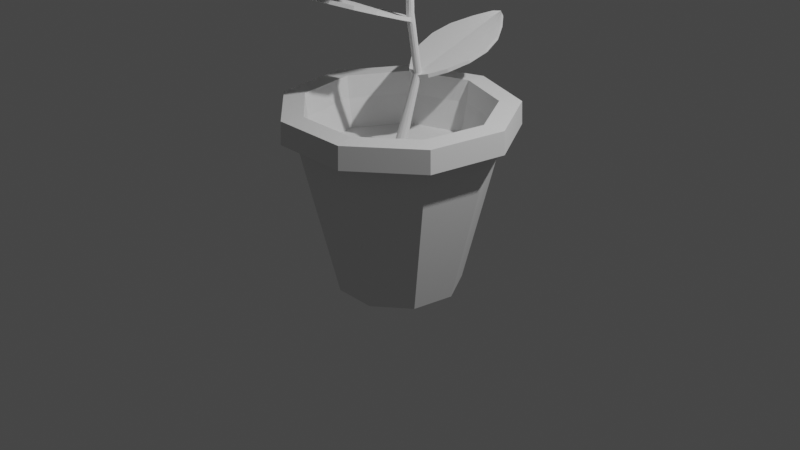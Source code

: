 # Source: Plant.blend  (saved by Blender 3.0.42; exported with 4.5.12 LTS)
import bpy
from mathutils import Matrix  # noqa: F401  (used for matrix-valued properties, if any)

bpy.ops.wm.read_factory_settings(use_empty=True)
scene = bpy.context.scene
scene.name = 'Scene'

# ---- collections
col_collection = bpy.data.collections.new('Collection'); scene.collection.children.link(col_collection)

# ---- world
world_world = bpy.data.worlds.new('World'); scene.world = world_world
world_world.use_nodes = True; world_world.node_tree.nodes.clear()
_N = world_world.node_tree.nodes; _L = world_world.node_tree.links
n0 = _N.new('ShaderNodeOutputWorld'); n0.name = 'World Output'; n0.location = (300, 300)
n1 = _N.new('ShaderNodeBackground'); n1.name = 'Background'; n1.location = (10, 300)
n1.inputs[0].default_value = (0.05088, 0.05088, 0.05088, 1.0)
_L.new(n1.outputs[0], n0.inputs[0])
n0.is_active_output = True
world_world.color = (0.05088, 0.05088, 0.05088)
world_world.use_sun_shadow = False
world_world.sun_shadow_jitter_overblur = 0.0

# ---- cameras
cam_camera = bpy.data.cameras.new('Camera')
cam_camera.clip_end = 100.0
cam_camera.ortho_scale = 7.314

# ---- lights
light_light = bpy.data.lights.new('Light', 'POINT')
light_light.transmission_factor = 0.0
light_light.energy = 1000.0
light_light.shadow_soft_size = 0.1
light_light.shadow_maximum_resolution = 0.006
light_light.use_absolute_resolution = True

# ---- meshes
me_cylinder = bpy.data.meshes.new('Cylinder')
me_cylinder.from_pydata([(-2.523e-09, 0.619, -0.6457), (0.0, 1.0, 1.0), (0.3979, 0.4742, -0.6457), (0.6428, 0.766, 1.0), (0.6096, 0.1075, -0.6457), (0.9848, 0.1736, 1.0), (0.5361, -0.3095, -0.6457), (0.866, -0.5, 1.0), (0.2117, -0.5817, -0.6457), (0.342, -0.9397, 1.0), (-0.2117, -0.5817, -0.6457), (-0.342, -0.9397, 1.0), (-0.5361, -0.3095, -0.6457), (-0.866, -0.5, 1.0), (-0.6096, 0.1075, -0.6457), (-0.9848, 0.1736, 1.0), (-0.3979, 0.4742, -0.6457), (-0.6428, 0.766, 1.0), (-2.668e-09, 1.155, 1.0), (0.7424, 0.8847, 1.0), (1.137, 0.2005, 1.0), (1.0, -0.5774, 1.0), (0.395, -1.085, 1.0), (-0.395, -1.085, 1.0), (-1.0, -0.5774, 1.0), (-1.137, 0.2005, 1.0), (-0.7424, 0.8847, 1.0), (0.6428, 0.766, 1.203), (0.0, 1.0, 1.203), (0.9848, 0.1736, 1.203), (0.866, -0.5, 1.203), (0.342, -0.9397, 1.203), (-0.342, -0.9397, 1.203), (-0.866, -0.5, 1.203), (-0.9848, 0.1736, 1.203), (-0.6428, 0.766, 1.203), (0.7424, 0.8847, 1.203), (-2.668e-09, 1.155, 1.203), (1.137, 0.2005, 1.203), (1.0, -0.5774, 1.203), (0.395, -1.085, 1.203), (-0.395, -1.085, 1.203), (-1.0, -0.5774, 1.203), (-1.137, 0.2005, 1.203), (-0.7424, 0.8847, 1.203), (-4.611e-10, 0.9304, 0.6992), (0.598, 0.7127, 0.6992), (0.9162, 0.1616, 0.6992), (0.8057, -0.4652, 0.6992), (0.3182, -0.8743, 0.6992), (-0.3182, -0.8743, 0.6992), (-0.8057, -0.4652, 0.6992), (-0.9162, 0.1616, 0.6992), (-0.598, 0.7127, 0.6992)], [], [(45, 46, 3, 1), (46, 47, 5, 3), (47, 48, 7, 5), (48, 49, 9, 7), (49, 50, 11, 9), (50, 51, 13, 11), (51, 52, 15, 13), (52, 53, 17, 15), (53, 45, 1, 17), (0, 16, 14, 12, 10, 8, 6, 4, 2), (7, 30, 29, 5), (21, 39, 40, 22), (20, 38, 39, 21), (11, 32, 31, 9), (19, 36, 38, 20), (26, 44, 37, 18), (15, 34, 33, 13), (5, 29, 27, 3), (18, 37, 36, 19), (31, 40, 39, 30), (27, 36, 37, 28), (30, 39, 38, 29), (29, 38, 36, 27), (28, 37, 44, 35), (35, 44, 43, 34), (34, 43, 42, 33), (33, 42, 41, 32), (32, 41, 40, 31), (17, 35, 34, 15), (3, 27, 28, 1), (22, 40, 41, 23), (13, 33, 32, 11), (23, 41, 42, 24), (24, 42, 43, 25), (9, 31, 30, 7), (1, 28, 35, 17), (25, 43, 44, 26), (16, 0, 45, 53), (14, 16, 53, 52), (12, 14, 52, 51), (10, 12, 51, 50), (8, 10, 50, 49), (6, 8, 49, 48), (4, 6, 48, 47), (2, 4, 47, 46), (0, 2, 46, 45)])
_uv = me_cylinder.uv_layers.new(name='UVMap')
_uv.uv.foreach_set('vector', [1.0, 0.9086, 0.8889, 0.9086, 0.8889, 1.0, 1.0, 1.0, 0.8889, 0.9086, 0.7778, 0.9086, 0.7778, 1.0, 0.8889, 1.0, 0.7778, 0.9086, 0.6667, 0.9086, 0.6667, 1.0, 0.7778, 1.0, 0.6667, 0.9086, 0.5556, 0.9086, 0.5556, 1.0, 0.6667, 1.0, 0.5556, 0.9086, 0.4444, 0.9086, 0.4444, 1.0, 0.5556, 1.0, 0.4444, 0.9086, 0.3333, 0.9086, 0.3333, 1.0, 0.4444, 1.0, 0.3333, 0.9086, 0.2222, 0.9086, 0.2222, 1.0, 0.3333, 1.0, 0.2222, 0.9086, 0.1111, 0.9086, 0.1111, 1.0, 0.2222, 1.0, 0.1111, 0.9086, 4.47e-08, 0.9086, 4.47e-08, 1.0, 0.1111, 1.0, 0.75, 0.49, 0.5957, 0.4339, 0.5136, 0.2917, 0.5422, 0.13, 0.6679, 0.02447, 0.8321, 0.02447, 0.9578, 0.13, 0.9864, 0.2917, 0.9043, 0.4339, 0.6667, 1.0, 0.6667, 1.0, 0.7778, 1.0, 0.7778, 1.0, 0.0, 0.0, 0.0, 0.0, 0.0, 0.0, 0.0, 0.0, 0.0, 0.0, 0.0, 0.0, 0.0, 0.0, 0.0, 0.0, 0.4444, 1.0, 0.4444, 1.0, 0.5556, 1.0, 0.5556, 1.0, 0.0, 0.0, 0.0, 0.0, 0.0, 0.0, 0.0, 0.0, 0.0, 0.0, 0.0, 0.0, 0.0, 0.0, 0.0, 0.0, 0.2222, 1.0, 0.2222, 1.0, 0.3333, 1.0, 0.3333, 1.0, 0.7778, 1.0, 0.7778, 1.0, 0.8889, 1.0, 0.8889, 1.0, 0.0, 0.0, 0.0, 0.0, 0.0, 0.0, 0.0, 0.0, 0.5556, 1.0, 0.5556, 1.0, 0.6667, 1.0, 0.6667, 1.0, 0.8889, 1.0, 0.8889, 1.0, 1.0, 1.0, 1.0, 1.0, 0.6667, 1.0, 0.6667, 1.0, 0.7778, 1.0, 0.7778, 1.0, 0.7778, 1.0, 0.7778, 1.0, 0.8889, 1.0, 0.8889, 1.0, 4.47e-08, 1.0, 4.47e-08, 1.0, 0.1111, 1.0, 0.1111, 1.0, 0.1111, 1.0, 0.1111, 1.0, 0.2222, 1.0, 0.2222, 1.0, 0.2222, 1.0, 0.2222, 1.0, 0.3333, 1.0, 0.3333, 1.0, 0.3333, 1.0, 0.3333, 1.0, 0.4444, 1.0, 0.4444, 1.0, 0.4444, 1.0, 0.4444, 1.0, 0.5556, 1.0, 0.5556, 1.0, 0.1111, 1.0, 0.1111, 1.0, 0.2222, 1.0, 0.2222, 1.0, 0.8889, 1.0, 0.8889, 1.0, 1.0, 1.0, 1.0, 1.0, 0.0, 0.0, 0.0, 0.0, 0.0, 0.0, 0.0, 0.0, 0.3333, 1.0, 0.3333, 1.0, 0.4444, 1.0, 0.4444, 1.0, 0.0, 0.0, 0.0, 0.0, 0.0, 0.0, 0.0, 0.0, 0.0, 0.0, 0.0, 0.0, 0.0, 0.0, 0.0, 0.0, 0.5556, 1.0, 0.5556, 1.0, 0.6667, 1.0, 0.6667, 1.0, 4.47e-08, 1.0, 4.47e-08, 1.0, 0.1111, 1.0, 0.1111, 1.0, 0.0, 0.0, 0.0, 0.0, 0.0, 0.0, 0.0, 0.0, 0.1111, 0.5, 4.47e-08, 0.5, 4.47e-08, 0.9086, 0.1111, 0.9086, 0.2222, 0.5, 0.1111, 0.5, 0.1111, 0.9086, 0.2222, 0.9086, 0.3333, 0.5, 0.2222, 0.5, 0.2222, 0.9086, 0.3333, 0.9086, 0.4444, 0.5, 0.3333, 0.5, 0.3333, 0.9086, 0.4444, 0.9086, 0.5556, 0.5, 0.4444, 0.5, 0.4444, 0.9086, 0.5556, 0.9086, 0.6667, 0.5, 0.5556, 0.5, 0.5556, 0.9086, 0.6667, 0.9086, 0.7778, 0.5, 0.6667, 0.5, 0.6667, 0.9086, 0.7778, 0.9086, 0.8889, 0.5, 0.7778, 0.5, 0.7778, 0.9086, 0.8889, 0.9086, 1.0, 0.5, 0.8889, 0.5, 0.8889, 0.9086, 1.0, 0.9086])
me_cylinder.use_remesh_fix_poles = True
me_cylinder.use_remesh_preserve_attributes = False
me_cylinder.update()
me_cylinder_001 = bpy.data.meshes.new('Cylinder.001')
me_cylinder_001.from_pydata([(-4.611e-10, 0.9304, 0.6992), (0.598, 0.7127, 0.6992), (0.9162, 0.1616, 0.6992), (0.8057, -0.4652, 0.6992), (0.3182, -0.8743, 0.6992), (-0.3182, -0.8743, 0.6992), (-0.8057, -0.4652, 0.6992), (-0.9162, 0.1616, 0.6992), (-0.598, 0.7127, 0.6992)], [], [(0, 8, 7, 6, 5, 4, 3, 2, 1)])
_uv = me_cylinder_001.uv_layers.new(name='UVMap')
_uv.uv.foreach_set('vector', [0.0, 0.0, 0.0, 0.0, 0.0, 0.0, 0.0, 0.0, 0.0, 0.0, 0.0, 0.0, 0.0, 0.0, 0.0, 0.0, 0.0, 0.0])
me_cylinder_001.use_remesh_fix_poles = True
me_cylinder_001.use_remesh_preserve_attributes = False
me_cylinder_001.update()
me_cylinder_002 = bpy.data.meshes.new('Cylinder.002')
me_cylinder_002.from_pydata([(0.0, 1.0, -1.0), (3.036e-32, 0.9869, 0.8385), (0.5, 0.866, -1.0), (0.5, 0.8547, 0.8602), (0.866, 0.5, -1.0), (0.866, 0.4934, 0.9193), (1.0, -4.371e-08, -1.0), (1.0, -1.937e-07, 1.0), (0.866, -0.5, -1.0), (0.866, -0.4934, 1.081), (0.5, -0.866, -1.0), (0.5, -0.8547, 1.14), (-8.742e-08, -1.0, -1.0), (-8.742e-08, -0.9869, 1.161), (-0.5, -0.866, -1.0), (-0.5, -0.8547, 1.14), (-0.866, -0.5, -1.0), (-0.866, -0.4934, 1.081), (-1.0, 1.192e-08, -1.0), (-1.0, -1.341e-07, 1.0), (-0.866, 0.5, -1.0), (-0.866, 0.4934, 0.9193), (-0.5, 0.866, -1.0), (-0.5, 0.8547, 0.8602), (0.315, 4.486, 12.76), (-9.205e-10, 4.57, 12.77), (0.5457, 4.256, 12.74), (0.6301, 3.942, 12.72), (0.5457, 3.628, 12.7), (0.315, 3.398, 12.68), (-5.6e-08, 3.313, 12.68), (-0.315, 3.398, 12.68), (-0.5457, 3.628, 12.7), (-0.6301, 3.942, 12.72), (-0.5457, 4.256, 12.74), (-0.315, 4.486, 12.76), (0.315, 2.828, 22.4), (-9.204e-10, 2.912, 22.41), (0.5457, 2.599, 22.38), (0.6301, 2.285, 22.34), (0.5457, 1.972, 22.31), (0.315, 1.742, 22.29), (-5.6e-08, 1.658, 22.28), (-0.315, 1.742, 22.29), (-0.5457, 1.972, 22.31), (-0.6301, 2.285, 22.34), (-0.5457, 2.599, 22.38), (-0.315, 2.828, 22.4), (0.315, 2.612, 30.76), (-9.204e-10, 2.695, 30.78), (0.5457, 2.386, 30.72), (0.6301, 2.077, 30.66), (0.5457, 1.769, 30.59), (0.315, 1.543, 30.55), (-5.6e-08, 1.46, 30.53), (-0.315, 1.543, 30.55), (-0.5457, 1.769, 30.59), (-0.6301, 2.077, 30.66), (-0.5457, 2.386, 30.72), (-0.315, 2.612, 30.76), (0.2717, 0.746, 35.26), (-2.163e-09, 0.8187, 35.27), (0.4706, 0.5476, 35.25), (0.5434, 0.2766, 35.23), (0.4706, 0.005513, 35.21), (0.2717, -0.1929, 35.2), (-4.967e-08, -0.2655, 35.19), (-0.2717, -0.1929, 35.2), (-0.4706, 0.005513, 35.21), (-0.5434, 0.2766, 35.23), (-0.4706, 0.5476, 35.25), (-0.2717, 0.746, 35.26), (0.2717, 2.409, 42.17), (-2.163e-09, 2.482, 42.17), (0.4706, 2.211, 42.16), (0.5434, 1.939, 42.15), (0.4706, 1.667, 42.15), (0.2717, 1.468, 42.14), (-4.967e-08, 1.396, 42.14), (-0.2717, 1.468, 42.14), (-0.4706, 1.667, 42.15), (-0.5434, 1.939, 42.15), (-0.4706, 2.211, 42.16), (-0.2717, 2.409, 42.17), (0.2717, 0.8139, 47.61), (-2.163e-09, 0.8863, 47.61), (0.4706, 0.6161, 47.59), (0.5434, 0.3458, 47.56), (0.4706, 0.07559, 47.53), (0.2717, -0.1222, 47.51), (-4.967e-08, -0.1946, 47.5), (-0.2717, -0.1222, 47.51), (-0.4706, 0.07559, 47.53), (-0.5434, 0.3458, 47.56), (-0.4706, 0.6161, 47.59), (-0.2717, 0.8139, 47.61), (0.1689, 1.053, 52.87), (-6.994e-09, 1.098, 52.86), (0.2925, 0.9298, 52.88), (0.3378, 0.7614, 52.89), (0.2925, 0.593, 52.9), (0.1689, 0.4698, 52.91), (-3.652e-08, 0.4246, 52.92), (-0.1689, 0.4698, 52.91), (-0.2925, 0.593, 52.9), (-0.3378, 0.7614, 52.89), (-0.2925, 0.9298, 52.88), (-0.1689, 1.053, 52.87)], [], [(0, 1, 3, 2), (2, 3, 5, 4), (4, 5, 7, 6), (6, 7, 9, 8), (8, 9, 11, 10), (10, 11, 13, 12), (12, 13, 15, 14), (14, 15, 17, 16), (16, 17, 19, 18), (18, 19, 21, 20), (15, 13, 30, 31), (20, 21, 23, 22), (22, 23, 1, 0), (0, 2, 4, 6, 8, 10, 12, 14, 16, 18, 20, 22), (27, 26, 38, 39), (13, 11, 29, 30), (11, 9, 28, 29), (9, 7, 27, 28), (1, 23, 35, 25), (3, 1, 25, 24), (7, 5, 26, 27), (23, 21, 34, 35), (5, 3, 24, 26), (21, 19, 33, 34), (19, 17, 32, 33), (17, 15, 31, 32), (42, 41, 53, 54), (34, 33, 45, 46), (31, 30, 42, 43), (28, 27, 39, 40), (35, 34, 46, 47), (24, 25, 37, 36), (32, 31, 43, 44), (29, 28, 40, 41), (25, 35, 47, 37), (26, 24, 36, 38), (33, 32, 44, 45), (30, 29, 41, 42), (54, 53, 65, 66), (39, 38, 50, 51), (46, 45, 57, 58), (43, 42, 54, 55), (40, 39, 51, 52), (47, 46, 58, 59), (36, 37, 49, 48), (44, 43, 55, 56), (41, 40, 52, 53), (37, 47, 59, 49), (38, 36, 48, 50), (45, 44, 56, 57), (61, 71, 83, 73), (51, 50, 62, 63), (58, 57, 69, 70), (55, 54, 66, 67), (52, 51, 63, 64), (59, 58, 70, 71), (48, 49, 61, 60), (56, 55, 67, 68), (53, 52, 64, 65), (49, 59, 71, 61), (50, 48, 60, 62), (57, 56, 68, 69), (77, 76, 88, 89), (62, 60, 72, 74), (69, 68, 80, 81), (66, 65, 77, 78), (63, 62, 74, 75), (70, 69, 81, 82), (67, 66, 78, 79), (64, 63, 75, 76), (71, 70, 82, 83), (60, 61, 73, 72), (68, 67, 79, 80), (65, 64, 76, 77), (89, 88, 100, 101), (73, 83, 95, 85), (74, 72, 84, 86), (81, 80, 92, 93), (78, 77, 89, 90), (75, 74, 86, 87), (82, 81, 93, 94), (79, 78, 90, 91), (76, 75, 87, 88), (83, 82, 94, 95), (72, 73, 85, 84), (80, 79, 91, 92), (96, 97, 107, 106, 105, 104, 103, 102, 101, 100, 99, 98), (85, 95, 107, 97), (86, 84, 96, 98), (93, 92, 104, 105), (90, 89, 101, 102), (87, 86, 98, 99), (94, 93, 105, 106), (91, 90, 102, 103), (88, 87, 99, 100), (95, 94, 106, 107), (84, 85, 97, 96), (92, 91, 103, 104)])
_uv = me_cylinder_002.uv_layers.new(name='UVMap')
_uv.uv.foreach_set('vector', [1.0, 0.5, 1.0, 1.0, 0.9167, 1.0, 0.9167, 0.5, 0.9167, 0.5, 0.9167, 1.0, 0.8333, 1.0, 0.8333, 0.5, 0.8333, 0.5, 0.8333, 1.0, 0.75, 1.0, 0.75, 0.5, 0.75, 0.5, 0.75, 1.0, 0.6667, 1.0, 0.6667, 0.5, 0.6667, 0.5, 0.6667, 1.0, 0.5833, 1.0, 0.5833, 0.5, 0.5833, 0.5, 0.5833, 1.0, 0.5, 1.0, 0.5, 0.5, 0.5, 0.5, 0.5, 1.0, 0.4167, 1.0, 0.4167, 0.5, 0.4167, 0.5, 0.4167, 1.0, 0.3333, 1.0, 0.3333, 0.5, 0.3333, 0.5, 0.3333, 1.0, 0.25, 1.0, 0.25, 0.5, 0.25, 0.5, 0.25, 1.0, 0.1667, 1.0, 0.1667, 0.5, 0.4167, 1.0, 0.5, 1.0, 0.5, 1.0, 0.4167, 1.0, 0.1667, 0.5, 0.1667, 1.0, 0.08333, 1.0, 0.08333, 0.5, 0.08333, 0.5, 0.08333, 1.0, 7.451e-08, 1.0, 7.451e-08, 0.5, 0.75, 0.49, 0.87, 0.4578, 0.9578, 0.37, 0.99, 0.25, 0.9578, 0.13, 0.87, 0.04215, 0.75, 0.01, 0.63, 0.04215, 0.5422, 0.13, 0.51, 0.25, 0.5422, 0.37, 0.63, 0.4578, 0.75, 1.0, 0.8333, 1.0, 0.8333, 1.0, 0.75, 1.0, 0.5, 1.0, 0.5833, 1.0, 0.5833, 1.0, 0.5, 1.0, 0.5833, 1.0, 0.6667, 1.0, 0.6667, 1.0, 0.5833, 1.0, 0.6667, 1.0, 0.75, 1.0, 0.75, 1.0, 0.6667, 1.0, 7.451e-08, 1.0, 0.08333, 1.0, 0.08333, 1.0, 7.451e-08, 1.0, 0.9167, 1.0, 1.0, 1.0, 1.0, 1.0, 0.9167, 1.0, 0.75, 1.0, 0.8333, 1.0, 0.8333, 1.0, 0.75, 1.0, 0.08333, 1.0, 0.1667, 1.0, 0.1667, 1.0, 0.08333, 1.0, 0.8333, 1.0, 0.9167, 1.0, 0.9167, 1.0, 0.8333, 1.0, 0.1667, 1.0, 0.25, 1.0, 0.25, 1.0, 0.1667, 1.0, 0.25, 1.0, 0.3333, 1.0, 0.3333, 1.0, 0.25, 1.0, 0.3333, 1.0, 0.4167, 1.0, 0.4167, 1.0, 0.3333, 1.0, 0.5, 1.0, 0.5833, 1.0, 0.5833, 1.0, 0.5, 1.0, 0.1667, 1.0, 0.25, 1.0, 0.25, 1.0, 0.1667, 1.0, 0.4167, 1.0, 0.5, 1.0, 0.5, 1.0, 0.4167, 1.0, 0.6667, 1.0, 0.75, 1.0, 0.75, 1.0, 0.6667, 1.0, 0.08333, 1.0, 0.1667, 1.0, 0.1667, 1.0, 0.08333, 1.0, 0.9167, 1.0, 1.0, 1.0, 1.0, 1.0, 0.9167, 1.0, 0.3333, 1.0, 0.4167, 1.0, 0.4167, 1.0, 0.3333, 1.0, 0.5833, 1.0, 0.6667, 1.0, 0.6667, 1.0, 0.5833, 1.0, 7.451e-08, 1.0, 0.08333, 1.0, 0.08333, 1.0, 7.451e-08, 1.0, 0.8333, 1.0, 0.9167, 1.0, 0.9167, 1.0, 0.8333, 1.0, 0.25, 1.0, 0.3333, 1.0, 0.3333, 1.0, 0.25, 1.0, 0.5, 1.0, 0.5833, 1.0, 0.5833, 1.0, 0.5, 1.0, 0.5, 1.0, 0.5833, 1.0, 0.5833, 1.0, 0.5, 1.0, 0.75, 1.0, 0.8333, 1.0, 0.8333, 1.0, 0.75, 1.0, 0.1667, 1.0, 0.25, 1.0, 0.25, 1.0, 0.1667, 1.0, 0.4167, 1.0, 0.5, 1.0, 0.5, 1.0, 0.4167, 1.0, 0.6667, 1.0, 0.75, 1.0, 0.75, 1.0, 0.6667, 1.0, 0.08333, 1.0, 0.1667, 1.0, 0.1667, 1.0, 0.08333, 1.0, 0.9167, 1.0, 1.0, 1.0, 1.0, 1.0, 0.9167, 1.0, 0.3333, 1.0, 0.4167, 1.0, 0.4167, 1.0, 0.3333, 1.0, 0.5833, 1.0, 0.6667, 1.0, 0.6667, 1.0, 0.5833, 1.0, 7.451e-08, 1.0, 0.08333, 1.0, 0.08333, 1.0, 7.451e-08, 1.0, 0.8333, 1.0, 0.9167, 1.0, 0.9167, 1.0, 0.8333, 1.0, 0.25, 1.0, 0.3333, 1.0, 0.3333, 1.0, 0.25, 1.0, 7.451e-08, 1.0, 0.08333, 1.0, 0.08333, 1.0, 7.451e-08, 1.0, 0.75, 1.0, 0.8333, 1.0, 0.8333, 1.0, 0.75, 1.0, 0.1667, 1.0, 0.25, 1.0, 0.25, 1.0, 0.1667, 1.0, 0.4167, 1.0, 0.5, 1.0, 0.5, 1.0, 0.4167, 1.0, 0.6667, 1.0, 0.75, 1.0, 0.75, 1.0, 0.6667, 1.0, 0.08333, 1.0, 0.1667, 1.0, 0.1667, 1.0, 0.08333, 1.0, 0.9167, 1.0, 1.0, 1.0, 1.0, 1.0, 0.9167, 1.0, 0.3333, 1.0, 0.4167, 1.0, 0.4167, 1.0, 0.3333, 1.0, 0.5833, 1.0, 0.6667, 1.0, 0.6667, 1.0, 0.5833, 1.0, 7.451e-08, 1.0, 0.08333, 1.0, 0.08333, 1.0, 7.451e-08, 1.0, 0.8333, 1.0, 0.9167, 1.0, 0.9167, 1.0, 0.8333, 1.0, 0.25, 1.0, 0.3333, 1.0, 0.3333, 1.0, 0.25, 1.0, 0.5833, 1.0, 0.6667, 1.0, 0.6667, 1.0, 0.5833, 1.0, 0.8333, 1.0, 0.9167, 1.0, 0.9167, 1.0, 0.8333, 1.0, 0.25, 1.0, 0.3333, 1.0, 0.3333, 1.0, 0.25, 1.0, 0.5, 1.0, 0.5833, 1.0, 0.5833, 1.0, 0.5, 1.0, 0.75, 1.0, 0.8333, 1.0, 0.8333, 1.0, 0.75, 1.0, 0.1667, 1.0, 0.25, 1.0, 0.25, 1.0, 0.1667, 1.0, 0.4167, 1.0, 0.5, 1.0, 0.5, 1.0, 0.4167, 1.0, 0.6667, 1.0, 0.75, 1.0, 0.75, 1.0, 0.6667, 1.0, 0.08333, 1.0, 0.1667, 1.0, 0.1667, 1.0, 0.08333, 1.0, 0.9167, 1.0, 1.0, 1.0, 1.0, 1.0, 0.9167, 1.0, 0.3333, 1.0, 0.4167, 1.0, 0.4167, 1.0, 0.3333, 1.0, 0.5833, 1.0, 0.6667, 1.0, 0.6667, 1.0, 0.5833, 1.0, 0.5833, 1.0, 0.6667, 1.0, 0.6667, 1.0, 0.5833, 1.0, 7.451e-08, 1.0, 0.08333, 1.0, 0.08333, 1.0, 7.451e-08, 1.0, 0.8333, 1.0, 0.9167, 1.0, 0.9167, 1.0, 0.8333, 1.0, 0.25, 1.0, 0.3333, 1.0, 0.3333, 1.0, 0.25, 1.0, 0.5, 1.0, 0.5833, 1.0, 0.5833, 1.0, 0.5, 1.0, 0.75, 1.0, 0.8333, 1.0, 0.8333, 1.0, 0.75, 1.0, 0.1667, 1.0, 0.25, 1.0, 0.25, 1.0, 0.1667, 1.0, 0.4167, 1.0, 0.5, 1.0, 0.5, 1.0, 0.4167, 1.0, 0.6667, 1.0, 0.75, 1.0, 0.75, 1.0, 0.6667, 1.0, 0.08333, 1.0, 0.1667, 1.0, 0.1667, 1.0, 0.08333, 1.0, 0.9167, 1.0, 1.0, 1.0, 1.0, 1.0, 0.9167, 1.0, 0.3333, 1.0, 0.4167, 1.0, 0.4167, 1.0, 0.3333, 1.0, 0.37, 0.4578, 0.25, 0.49, 0.13, 0.4578, 0.04215, 0.37, 0.01, 0.25, 0.04215, 0.13, 0.13, 0.04215, 0.25, 0.01, 0.37, 0.04215, 0.4578, 0.13, 0.49, 0.25, 0.4578, 0.37, 7.451e-08, 1.0, 0.08333, 1.0, 0.08333, 1.0, 7.451e-08, 1.0, 0.8333, 1.0, 0.9167, 1.0, 0.9167, 1.0, 0.8333, 1.0, 0.25, 1.0, 0.3333, 1.0, 0.3333, 1.0, 0.25, 1.0, 0.5, 1.0, 0.5833, 1.0, 0.5833, 1.0, 0.5, 1.0, 0.75, 1.0, 0.8333, 1.0, 0.8333, 1.0, 0.75, 1.0, 0.1667, 1.0, 0.25, 1.0, 0.25, 1.0, 0.1667, 1.0, 0.4167, 1.0, 0.5, 1.0, 0.5, 1.0, 0.4167, 1.0, 0.6667, 1.0, 0.75, 1.0, 0.75, 1.0, 0.6667, 1.0, 0.08333, 1.0, 0.1667, 1.0, 0.1667, 1.0, 0.08333, 1.0, 0.9167, 1.0, 1.0, 1.0, 1.0, 1.0, 0.9167, 1.0, 0.3333, 1.0, 0.4167, 1.0, 0.4167, 1.0, 0.3333, 1.0])
me_cylinder_002.use_remesh_fix_poles = True
me_cylinder_002.use_remesh_preserve_attributes = False
me_cylinder_002.update()
me_plane = bpy.data.meshes.new('Plane')
me_plane.from_pydata([(-0.3456, -0.8906, 5.122e-07), (0.3456, -0.8906, 5.122e-07), (-0.1691, 0.8906, 7.892e-07), (0.1691, 0.8906, 7.892e-07), (-0.835, 0.3333, 1.574e-07), (-0.8929, -0.3333, 1.021e-07), (0.8929, -0.3333, 1.021e-07), (0.835, 0.3333, 1.574e-07), (-0.6639, -0.6528, 3.064e-07), (0.0, -0.9801, -0.04045), (0.5046, 0.6528, 4.721e-07), (0.0, 0.9644, -0.04045), (-0.5046, 0.6528, 4.721e-07), (-0.966, 0.0, 3.243e-08), (0.6639, -0.6528, 3.064e-07), (0.966, 0.0, 3.243e-08), (0.0, -0.3412, -0.04045), (-9.313e-10, 0.3255, -0.04045), (1.863e-09, 0.6542, -0.04045), (9.313e-10, -0.6699, -0.04045), (0.0, -0.007829, -0.04045), (4.9e-10, 0.8828, -0.04045), (0.1152, -0.9502, -0.02697), (0.2304, -0.9204, -0.01348), (0.5953, -0.3359, -0.01348), (0.2976, -0.3386, -0.02697), (0.5567, 0.3307, -0.01348), (0.2783, 0.3281, -0.02697), (0.3364, 0.6533, -0.01348), (0.1682, 0.6537, -0.02697), (0.4426, -0.6585, -0.01348), (0.2213, -0.6642, -0.02697), (0.644, -0.00261, -0.01348), (0.322, -0.005219, -0.02697), (0.1128, 0.888, -0.01348), (0.05638, 0.8854, -0.02697), (-0.2304, -0.9204, -0.01348), (-0.1152, -0.9502, -0.02697), (-0.2976, -0.3386, -0.02697), (-0.5953, -0.3359, -0.01348), (-0.2783, 0.3281, -0.02697), (-0.5567, 0.3307, -0.01348), (-0.3364, 0.6533, -0.01348), (-0.1682, 0.6537, -0.02697), (-0.4426, -0.6585, -0.01348), (-0.2213, -0.6642, -0.02697), (-0.644, -0.00261, -0.01348), (-0.322, -0.005219, -0.02697), (-0.05638, 0.8854, -0.02697), (-0.1128, 0.888, -0.01348)], [], [(40, 17, 18, 43), (26, 7, 10, 28), (21, 35, 34, 3, 11), (2, 49, 48, 21, 11), (37, 9, 19, 45), (23, 1, 14, 30), (30, 14, 6, 24), (45, 19, 16, 38), (38, 16, 20, 47), (24, 6, 15, 32), (32, 15, 7, 26), (47, 20, 17, 40), (28, 10, 3, 34), (43, 18, 21, 48), (18, 29, 35, 21), (29, 28, 34, 35), (20, 33, 27, 17), (33, 32, 26, 27), (16, 25, 33, 20), (25, 24, 32, 33), (19, 31, 25, 16), (31, 30, 24, 25), (9, 22, 31, 19), (22, 23, 30, 31), (17, 27, 29, 18), (27, 26, 28, 29), (12, 42, 49, 2), (42, 43, 48, 49), (13, 46, 41, 4), (46, 47, 40, 41), (5, 39, 46, 13), (39, 38, 47, 46), (8, 44, 39, 5), (44, 45, 38, 39), (0, 36, 44, 8), (36, 37, 45, 44), (4, 41, 42, 12), (41, 40, 43, 42)])
_uv = me_plane.uv_layers.new(name='UVMap')
_uv.uv.foreach_set('vector', [0.3333, 0.6667, 0.5, 0.6667, 0.5, 0.8333, 0.3333, 0.8333, 0.8333, 0.6667, 1.0, 0.6667, 1.0, 0.8333, 0.8333, 0.8333, 0.5, 0.9562, 0.6667, 0.9708, 0.8333, 0.9854, 1.0, 1.0, 0.5, 1.0, 0.0, 1.0, 0.1667, 0.9854, 0.3333, 0.9708, 0.5, 0.9562, 0.5, 1.0, 0.3333, 0.0, 0.5, 0.0, 0.5, 0.1667, 0.3333, 0.1667, 0.8333, 0.0, 1.0, 0.0, 1.0, 0.1667, 0.8333, 0.1667, 0.8333, 0.1667, 1.0, 0.1667, 1.0, 0.3333, 0.8333, 0.3333, 0.3333, 0.1667, 0.5, 0.1667, 0.5, 0.3333, 0.3333, 0.3333, 0.3333, 0.3333, 0.5, 0.3333, 0.5, 0.5, 0.3333, 0.5, 0.8333, 0.3333, 1.0, 0.3333, 1.0, 0.5, 0.8333, 0.5, 0.8333, 0.5, 1.0, 0.5, 1.0, 0.6667, 0.8333, 0.6667, 0.3333, 0.5, 0.5, 0.5, 0.5, 0.6667, 0.3333, 0.6667, 0.8333, 0.8333, 1.0, 0.8333, 1.0, 1.0, 0.8333, 0.9854, 0.3333, 0.8333, 0.5, 0.8333, 0.5, 0.9562, 0.3333, 0.9708, 0.5, 0.8333, 0.6667, 0.8333, 0.6667, 0.9708, 0.5, 0.9562, 0.6667, 0.8333, 0.8333, 0.8333, 0.8333, 0.9854, 0.6667, 0.9708, 0.5, 0.5, 0.6667, 0.5, 0.6667, 0.6667, 0.5, 0.6667, 0.6667, 0.5, 0.8333, 0.5, 0.8333, 0.6667, 0.6667, 0.6667, 0.5, 0.3333, 0.6667, 0.3333, 0.6667, 0.5, 0.5, 0.5, 0.6667, 0.3333, 0.8333, 0.3333, 0.8333, 0.5, 0.6667, 0.5, 0.5, 0.1667, 0.6667, 0.1667, 0.6667, 0.3333, 0.5, 0.3333, 0.6667, 0.1667, 0.8333, 0.1667, 0.8333, 0.3333, 0.6667, 0.3333, 0.5, 0.0, 0.6667, 0.0, 0.6667, 0.1667, 0.5, 0.1667, 0.6667, 0.0, 0.8333, 0.0, 0.8333, 0.1667, 0.6667, 0.1667, 0.5, 0.6667, 0.6667, 0.6667, 0.6667, 0.8333, 0.5, 0.8333, 0.6667, 0.6667, 0.8333, 0.6667, 0.8333, 0.8333, 0.6667, 0.8333, 0.0, 0.8333, 0.1667, 0.8333, 0.1667, 0.9854, 0.0, 1.0, 0.1667, 0.8333, 0.3333, 0.8333, 0.3333, 0.9708, 0.1667, 0.9854, 0.0, 0.5, 0.1667, 0.5, 0.1667, 0.6667, 0.0, 0.6667, 0.1667, 0.5, 0.3333, 0.5, 0.3333, 0.6667, 0.1667, 0.6667, 0.0, 0.3333, 0.1667, 0.3333, 0.1667, 0.5, 0.0, 0.5, 0.1667, 0.3333, 0.3333, 0.3333, 0.3333, 0.5, 0.1667, 0.5, 0.0, 0.1667, 0.1667, 0.1667, 0.1667, 0.3333, 0.0, 0.3333, 0.1667, 0.1667, 0.3333, 0.1667, 0.3333, 0.3333, 0.1667, 0.3333, 0.0, 0.0, 0.1667, 0.0, 0.1667, 0.1667, 0.0, 0.1667, 0.1667, 0.0, 0.3333, 0.0, 0.3333, 0.1667, 0.1667, 0.1667, 0.0, 0.6667, 0.1667, 0.6667, 0.1667, 0.8333, 0.0, 0.8333, 0.1667, 0.6667, 0.3333, 0.6667, 0.3333, 0.8333, 0.1667, 0.8333])
me_plane.use_remesh_fix_poles = True
me_plane.use_remesh_preserve_attributes = False
me_plane.update()
me_plane_001 = bpy.data.meshes.new('Plane.001')
me_plane_001.from_pydata([(-0.3456, -0.8906, 5.122e-07), (0.3456, -0.8906, 5.122e-07), (-0.1691, 0.8906, 7.892e-07), (0.1691, 0.8906, 7.892e-07), (-0.835, 0.3333, 1.574e-07), (-0.8929, -0.3333, 1.021e-07), (0.8929, -0.3333, 1.021e-07), (0.835, 0.3333, 1.574e-07), (-0.6639, -0.6528, 3.064e-07), (0.0, -0.9801, -0.04045), (0.5046, 0.6528, 4.721e-07), (0.0, 0.9644, -0.04045), (-0.5046, 0.6528, 4.721e-07), (-0.966, 0.0, 3.243e-08), (0.6639, -0.6528, 3.064e-07), (0.966, 0.0, 3.243e-08), (0.0, -0.3412, -0.04045), (-9.313e-10, 0.3255, -0.04045), (1.863e-09, 0.6542, -0.04045), (9.313e-10, -0.6699, -0.04045), (0.0, -0.007829, -0.04045), (4.9e-10, 0.8828, -0.04045), (0.1152, -0.9502, -0.02697), (0.2304, -0.9204, -0.01348), (0.5953, -0.3359, -0.01348), (0.2976, -0.3386, -0.02697), (0.5567, 0.3307, -0.01348), (0.2783, 0.3281, -0.02697), (0.3364, 0.6533, -0.01348), (0.1682, 0.6537, -0.02697), (0.4426, -0.6585, -0.01348), (0.2213, -0.6642, -0.02697), (0.644, -0.00261, -0.01348), (0.322, -0.005219, -0.02697), (0.1128, 0.888, -0.01348), (0.05638, 0.8854, -0.02697), (-0.2304, -0.9204, -0.01348), (-0.1152, -0.9502, -0.02697), (-0.2976, -0.3386, -0.02697), (-0.5953, -0.3359, -0.01348), (-0.2783, 0.3281, -0.02697), (-0.5567, 0.3307, -0.01348), (-0.3364, 0.6533, -0.01348), (-0.1682, 0.6537, -0.02697), (-0.4426, -0.6585, -0.01348), (-0.2213, -0.6642, -0.02697), (-0.644, -0.00261, -0.01348), (-0.322, -0.005219, -0.02697), (-0.05638, 0.8854, -0.02697), (-0.1128, 0.888, -0.01348)], [], [(40, 17, 18, 43), (26, 7, 10, 28), (21, 35, 34, 3, 11), (2, 49, 48, 21, 11), (37, 9, 19, 45), (23, 1, 14, 30), (30, 14, 6, 24), (45, 19, 16, 38), (38, 16, 20, 47), (24, 6, 15, 32), (32, 15, 7, 26), (47, 20, 17, 40), (28, 10, 3, 34), (43, 18, 21, 48), (18, 29, 35, 21), (29, 28, 34, 35), (20, 33, 27, 17), (33, 32, 26, 27), (16, 25, 33, 20), (25, 24, 32, 33), (19, 31, 25, 16), (31, 30, 24, 25), (9, 22, 31, 19), (22, 23, 30, 31), (17, 27, 29, 18), (27, 26, 28, 29), (12, 42, 49, 2), (42, 43, 48, 49), (13, 46, 41, 4), (46, 47, 40, 41), (5, 39, 46, 13), (39, 38, 47, 46), (8, 44, 39, 5), (44, 45, 38, 39), (0, 36, 44, 8), (36, 37, 45, 44), (4, 41, 42, 12), (41, 40, 43, 42)])
_uv = me_plane_001.uv_layers.new(name='UVMap')
_uv.uv.foreach_set('vector', [0.3333, 0.6667, 0.5, 0.6667, 0.5, 0.8333, 0.3333, 0.8333, 0.8333, 0.6667, 1.0, 0.6667, 1.0, 0.8333, 0.8333, 0.8333, 0.5, 0.9562, 0.6667, 0.9708, 0.8333, 0.9854, 1.0, 1.0, 0.5, 1.0, 0.0, 1.0, 0.1667, 0.9854, 0.3333, 0.9708, 0.5, 0.9562, 0.5, 1.0, 0.3333, 0.0, 0.5, 0.0, 0.5, 0.1667, 0.3333, 0.1667, 0.8333, 0.0, 1.0, 0.0, 1.0, 0.1667, 0.8333, 0.1667, 0.8333, 0.1667, 1.0, 0.1667, 1.0, 0.3333, 0.8333, 0.3333, 0.3333, 0.1667, 0.5, 0.1667, 0.5, 0.3333, 0.3333, 0.3333, 0.3333, 0.3333, 0.5, 0.3333, 0.5, 0.5, 0.3333, 0.5, 0.8333, 0.3333, 1.0, 0.3333, 1.0, 0.5, 0.8333, 0.5, 0.8333, 0.5, 1.0, 0.5, 1.0, 0.6667, 0.8333, 0.6667, 0.3333, 0.5, 0.5, 0.5, 0.5, 0.6667, 0.3333, 0.6667, 0.8333, 0.8333, 1.0, 0.8333, 1.0, 1.0, 0.8333, 0.9854, 0.3333, 0.8333, 0.5, 0.8333, 0.5, 0.9562, 0.3333, 0.9708, 0.5, 0.8333, 0.6667, 0.8333, 0.6667, 0.9708, 0.5, 0.9562, 0.6667, 0.8333, 0.8333, 0.8333, 0.8333, 0.9854, 0.6667, 0.9708, 0.5, 0.5, 0.6667, 0.5, 0.6667, 0.6667, 0.5, 0.6667, 0.6667, 0.5, 0.8333, 0.5, 0.8333, 0.6667, 0.6667, 0.6667, 0.5, 0.3333, 0.6667, 0.3333, 0.6667, 0.5, 0.5, 0.5, 0.6667, 0.3333, 0.8333, 0.3333, 0.8333, 0.5, 0.6667, 0.5, 0.5, 0.1667, 0.6667, 0.1667, 0.6667, 0.3333, 0.5, 0.3333, 0.6667, 0.1667, 0.8333, 0.1667, 0.8333, 0.3333, 0.6667, 0.3333, 0.5, 0.0, 0.6667, 0.0, 0.6667, 0.1667, 0.5, 0.1667, 0.6667, 0.0, 0.8333, 0.0, 0.8333, 0.1667, 0.6667, 0.1667, 0.5, 0.6667, 0.6667, 0.6667, 0.6667, 0.8333, 0.5, 0.8333, 0.6667, 0.6667, 0.8333, 0.6667, 0.8333, 0.8333, 0.6667, 0.8333, 0.0, 0.8333, 0.1667, 0.8333, 0.1667, 0.9854, 0.0, 1.0, 0.1667, 0.8333, 0.3333, 0.8333, 0.3333, 0.9708, 0.1667, 0.9854, 0.0, 0.5, 0.1667, 0.5, 0.1667, 0.6667, 0.0, 0.6667, 0.1667, 0.5, 0.3333, 0.5, 0.3333, 0.6667, 0.1667, 0.6667, 0.0, 0.3333, 0.1667, 0.3333, 0.1667, 0.5, 0.0, 0.5, 0.1667, 0.3333, 0.3333, 0.3333, 0.3333, 0.5, 0.1667, 0.5, 0.0, 0.1667, 0.1667, 0.1667, 0.1667, 0.3333, 0.0, 0.3333, 0.1667, 0.1667, 0.3333, 0.1667, 0.3333, 0.3333, 0.1667, 0.3333, 0.0, 0.0, 0.1667, 0.0, 0.1667, 0.1667, 0.0, 0.1667, 0.1667, 0.0, 0.3333, 0.0, 0.3333, 0.1667, 0.1667, 0.1667, 0.0, 0.6667, 0.1667, 0.6667, 0.1667, 0.8333, 0.0, 0.8333, 0.1667, 0.6667, 0.3333, 0.6667, 0.3333, 0.8333, 0.1667, 0.8333])
me_plane_001.use_remesh_fix_poles = True
me_plane_001.use_remesh_preserve_attributes = False
me_plane_001.update()
me_plane_002 = bpy.data.meshes.new('Plane.002')
me_plane_002.from_pydata([(-0.3456, -0.8906, 5.122e-07), (0.3456, -0.8906, 5.122e-07), (-0.1691, 0.8906, 7.892e-07), (0.1691, 0.8906, 7.892e-07), (-0.835, 0.3333, 1.574e-07), (-0.8929, -0.3333, 1.021e-07), (0.8929, -0.3333, 1.021e-07), (0.835, 0.3333, 1.574e-07), (-0.6639, -0.6528, 3.064e-07), (0.0, -0.9801, -0.04045), (0.5046, 0.6528, 4.721e-07), (0.0, 0.9644, -0.04045), (-0.5046, 0.6528, 4.721e-07), (-0.966, 0.0, 3.243e-08), (0.6639, -0.6528, 3.064e-07), (0.966, 0.0, 3.243e-08), (0.0, -0.3412, -0.04045), (-9.313e-10, 0.3255, -0.04045), (1.863e-09, 0.6542, -0.04045), (9.313e-10, -0.6699, -0.04045), (0.0, -0.007829, -0.04045), (4.9e-10, 0.8828, -0.04045), (0.1152, -0.9502, -0.02697), (0.2304, -0.9204, -0.01348), (0.5953, -0.3359, -0.01348), (0.2976, -0.3386, -0.02697), (0.5567, 0.3307, -0.01348), (0.2783, 0.3281, -0.02697), (0.3364, 0.6533, -0.01348), (0.1682, 0.6537, -0.02697), (0.4426, -0.6585, -0.01348), (0.2213, -0.6642, -0.02697), (0.644, -0.00261, -0.01348), (0.322, -0.005219, -0.02697), (0.1128, 0.888, -0.01348), (0.05638, 0.8854, -0.02697), (-0.2304, -0.9204, -0.01348), (-0.1152, -0.9502, -0.02697), (-0.2976, -0.3386, -0.02697), (-0.5953, -0.3359, -0.01348), (-0.2783, 0.3281, -0.02697), (-0.5567, 0.3307, -0.01348), (-0.3364, 0.6533, -0.01348), (-0.1682, 0.6537, -0.02697), (-0.4426, -0.6585, -0.01348), (-0.2213, -0.6642, -0.02697), (-0.644, -0.00261, -0.01348), (-0.322, -0.005219, -0.02697), (-0.05638, 0.8854, -0.02697), (-0.1128, 0.888, -0.01348)], [], [(40, 17, 18, 43), (26, 7, 10, 28), (21, 35, 34, 3, 11), (2, 49, 48, 21, 11), (37, 9, 19, 45), (23, 1, 14, 30), (30, 14, 6, 24), (45, 19, 16, 38), (38, 16, 20, 47), (24, 6, 15, 32), (32, 15, 7, 26), (47, 20, 17, 40), (28, 10, 3, 34), (43, 18, 21, 48), (18, 29, 35, 21), (29, 28, 34, 35), (20, 33, 27, 17), (33, 32, 26, 27), (16, 25, 33, 20), (25, 24, 32, 33), (19, 31, 25, 16), (31, 30, 24, 25), (9, 22, 31, 19), (22, 23, 30, 31), (17, 27, 29, 18), (27, 26, 28, 29), (12, 42, 49, 2), (42, 43, 48, 49), (13, 46, 41, 4), (46, 47, 40, 41), (5, 39, 46, 13), (39, 38, 47, 46), (8, 44, 39, 5), (44, 45, 38, 39), (0, 36, 44, 8), (36, 37, 45, 44), (4, 41, 42, 12), (41, 40, 43, 42)])
_uv = me_plane_002.uv_layers.new(name='UVMap')
_uv.uv.foreach_set('vector', [0.3333, 0.6667, 0.5, 0.6667, 0.5, 0.8333, 0.3333, 0.8333, 0.8333, 0.6667, 1.0, 0.6667, 1.0, 0.8333, 0.8333, 0.8333, 0.5, 0.9562, 0.6667, 0.9708, 0.8333, 0.9854, 1.0, 1.0, 0.5, 1.0, 0.0, 1.0, 0.1667, 0.9854, 0.3333, 0.9708, 0.5, 0.9562, 0.5, 1.0, 0.3333, 0.0, 0.5, 0.0, 0.5, 0.1667, 0.3333, 0.1667, 0.8333, 0.0, 1.0, 0.0, 1.0, 0.1667, 0.8333, 0.1667, 0.8333, 0.1667, 1.0, 0.1667, 1.0, 0.3333, 0.8333, 0.3333, 0.3333, 0.1667, 0.5, 0.1667, 0.5, 0.3333, 0.3333, 0.3333, 0.3333, 0.3333, 0.5, 0.3333, 0.5, 0.5, 0.3333, 0.5, 0.8333, 0.3333, 1.0, 0.3333, 1.0, 0.5, 0.8333, 0.5, 0.8333, 0.5, 1.0, 0.5, 1.0, 0.6667, 0.8333, 0.6667, 0.3333, 0.5, 0.5, 0.5, 0.5, 0.6667, 0.3333, 0.6667, 0.8333, 0.8333, 1.0, 0.8333, 1.0, 1.0, 0.8333, 0.9854, 0.3333, 0.8333, 0.5, 0.8333, 0.5, 0.9562, 0.3333, 0.9708, 0.5, 0.8333, 0.6667, 0.8333, 0.6667, 0.9708, 0.5, 0.9562, 0.6667, 0.8333, 0.8333, 0.8333, 0.8333, 0.9854, 0.6667, 0.9708, 0.5, 0.5, 0.6667, 0.5, 0.6667, 0.6667, 0.5, 0.6667, 0.6667, 0.5, 0.8333, 0.5, 0.8333, 0.6667, 0.6667, 0.6667, 0.5, 0.3333, 0.6667, 0.3333, 0.6667, 0.5, 0.5, 0.5, 0.6667, 0.3333, 0.8333, 0.3333, 0.8333, 0.5, 0.6667, 0.5, 0.5, 0.1667, 0.6667, 0.1667, 0.6667, 0.3333, 0.5, 0.3333, 0.6667, 0.1667, 0.8333, 0.1667, 0.8333, 0.3333, 0.6667, 0.3333, 0.5, 0.0, 0.6667, 0.0, 0.6667, 0.1667, 0.5, 0.1667, 0.6667, 0.0, 0.8333, 0.0, 0.8333, 0.1667, 0.6667, 0.1667, 0.5, 0.6667, 0.6667, 0.6667, 0.6667, 0.8333, 0.5, 0.8333, 0.6667, 0.6667, 0.8333, 0.6667, 0.8333, 0.8333, 0.6667, 0.8333, 0.0, 0.8333, 0.1667, 0.8333, 0.1667, 0.9854, 0.0, 1.0, 0.1667, 0.8333, 0.3333, 0.8333, 0.3333, 0.9708, 0.1667, 0.9854, 0.0, 0.5, 0.1667, 0.5, 0.1667, 0.6667, 0.0, 0.6667, 0.1667, 0.5, 0.3333, 0.5, 0.3333, 0.6667, 0.1667, 0.6667, 0.0, 0.3333, 0.1667, 0.3333, 0.1667, 0.5, 0.0, 0.5, 0.1667, 0.3333, 0.3333, 0.3333, 0.3333, 0.5, 0.1667, 0.5, 0.0, 0.1667, 0.1667, 0.1667, 0.1667, 0.3333, 0.0, 0.3333, 0.1667, 0.1667, 0.3333, 0.1667, 0.3333, 0.3333, 0.1667, 0.3333, 0.0, 0.0, 0.1667, 0.0, 0.1667, 0.1667, 0.0, 0.1667, 0.1667, 0.0, 0.3333, 0.0, 0.3333, 0.1667, 0.1667, 0.1667, 0.0, 0.6667, 0.1667, 0.6667, 0.1667, 0.8333, 0.0, 0.8333, 0.1667, 0.6667, 0.3333, 0.6667, 0.3333, 0.8333, 0.1667, 0.8333])
me_plane_002.use_remesh_fix_poles = True
me_plane_002.use_remesh_preserve_attributes = False
me_plane_002.update()
me_plane_003 = bpy.data.meshes.new('Plane.003')
me_plane_003.from_pydata([(-0.3456, -0.8906, 5.122e-07), (0.3456, -0.8906, 5.122e-07), (-0.1691, 0.8906, 7.892e-07), (0.1691, 0.8906, 7.892e-07), (-0.835, 0.3333, 1.574e-07), (-0.8929, -0.3333, 1.021e-07), (0.8929, -0.3333, 1.021e-07), (0.835, 0.3333, 1.574e-07), (-0.6639, -0.6528, 3.064e-07), (0.0, -0.9801, -0.04045), (0.5046, 0.6528, 4.721e-07), (0.0, 0.9644, -0.04045), (-0.5046, 0.6528, 4.721e-07), (-0.966, 0.0, 3.243e-08), (0.6639, -0.6528, 3.064e-07), (0.966, 0.0, 3.243e-08), (0.0, -0.3412, -0.04045), (-9.313e-10, 0.3255, -0.04045), (1.863e-09, 0.6542, -0.04045), (9.313e-10, -0.6699, -0.04045), (0.0, -0.007829, -0.04045), (4.9e-10, 0.8828, -0.04045), (0.1152, -0.9502, -0.02697), (0.2304, -0.9204, -0.01348), (0.5953, -0.3359, -0.01348), (0.2976, -0.3386, -0.02697), (0.5567, 0.3307, -0.01348), (0.2783, 0.3281, -0.02697), (0.3364, 0.6533, -0.01348), (0.1682, 0.6537, -0.02697), (0.4426, -0.6585, -0.01348), (0.2213, -0.6642, -0.02697), (0.644, -0.00261, -0.01348), (0.322, -0.005219, -0.02697), (0.1128, 0.888, -0.01348), (0.05638, 0.8854, -0.02697), (-0.2304, -0.9204, -0.01348), (-0.1152, -0.9502, -0.02697), (-0.2976, -0.3386, -0.02697), (-0.5953, -0.3359, -0.01348), (-0.2783, 0.3281, -0.02697), (-0.5567, 0.3307, -0.01348), (-0.3364, 0.6533, -0.01348), (-0.1682, 0.6537, -0.02697), (-0.4426, -0.6585, -0.01348), (-0.2213, -0.6642, -0.02697), (-0.644, -0.00261, -0.01348), (-0.322, -0.005219, -0.02697), (-0.05638, 0.8854, -0.02697), (-0.1128, 0.888, -0.01348)], [], [(40, 17, 18, 43), (26, 7, 10, 28), (21, 35, 34, 3, 11), (2, 49, 48, 21, 11), (37, 9, 19, 45), (23, 1, 14, 30), (30, 14, 6, 24), (45, 19, 16, 38), (38, 16, 20, 47), (24, 6, 15, 32), (32, 15, 7, 26), (47, 20, 17, 40), (28, 10, 3, 34), (43, 18, 21, 48), (18, 29, 35, 21), (29, 28, 34, 35), (20, 33, 27, 17), (33, 32, 26, 27), (16, 25, 33, 20), (25, 24, 32, 33), (19, 31, 25, 16), (31, 30, 24, 25), (9, 22, 31, 19), (22, 23, 30, 31), (17, 27, 29, 18), (27, 26, 28, 29), (12, 42, 49, 2), (42, 43, 48, 49), (13, 46, 41, 4), (46, 47, 40, 41), (5, 39, 46, 13), (39, 38, 47, 46), (8, 44, 39, 5), (44, 45, 38, 39), (0, 36, 44, 8), (36, 37, 45, 44), (4, 41, 42, 12), (41, 40, 43, 42)])
_uv = me_plane_003.uv_layers.new(name='UVMap')
_uv.uv.foreach_set('vector', [0.3333, 0.6667, 0.5, 0.6667, 0.5, 0.8333, 0.3333, 0.8333, 0.8333, 0.6667, 1.0, 0.6667, 1.0, 0.8333, 0.8333, 0.8333, 0.5, 0.9562, 0.6667, 0.9708, 0.8333, 0.9854, 1.0, 1.0, 0.5, 1.0, 0.0, 1.0, 0.1667, 0.9854, 0.3333, 0.9708, 0.5, 0.9562, 0.5, 1.0, 0.3333, 0.0, 0.5, 0.0, 0.5, 0.1667, 0.3333, 0.1667, 0.8333, 0.0, 1.0, 0.0, 1.0, 0.1667, 0.8333, 0.1667, 0.8333, 0.1667, 1.0, 0.1667, 1.0, 0.3333, 0.8333, 0.3333, 0.3333, 0.1667, 0.5, 0.1667, 0.5, 0.3333, 0.3333, 0.3333, 0.3333, 0.3333, 0.5, 0.3333, 0.5, 0.5, 0.3333, 0.5, 0.8333, 0.3333, 1.0, 0.3333, 1.0, 0.5, 0.8333, 0.5, 0.8333, 0.5, 1.0, 0.5, 1.0, 0.6667, 0.8333, 0.6667, 0.3333, 0.5, 0.5, 0.5, 0.5, 0.6667, 0.3333, 0.6667, 0.8333, 0.8333, 1.0, 0.8333, 1.0, 1.0, 0.8333, 0.9854, 0.3333, 0.8333, 0.5, 0.8333, 0.5, 0.9562, 0.3333, 0.9708, 0.5, 0.8333, 0.6667, 0.8333, 0.6667, 0.9708, 0.5, 0.9562, 0.6667, 0.8333, 0.8333, 0.8333, 0.8333, 0.9854, 0.6667, 0.9708, 0.5, 0.5, 0.6667, 0.5, 0.6667, 0.6667, 0.5, 0.6667, 0.6667, 0.5, 0.8333, 0.5, 0.8333, 0.6667, 0.6667, 0.6667, 0.5, 0.3333, 0.6667, 0.3333, 0.6667, 0.5, 0.5, 0.5, 0.6667, 0.3333, 0.8333, 0.3333, 0.8333, 0.5, 0.6667, 0.5, 0.5, 0.1667, 0.6667, 0.1667, 0.6667, 0.3333, 0.5, 0.3333, 0.6667, 0.1667, 0.8333, 0.1667, 0.8333, 0.3333, 0.6667, 0.3333, 0.5, 0.0, 0.6667, 0.0, 0.6667, 0.1667, 0.5, 0.1667, 0.6667, 0.0, 0.8333, 0.0, 0.8333, 0.1667, 0.6667, 0.1667, 0.5, 0.6667, 0.6667, 0.6667, 0.6667, 0.8333, 0.5, 0.8333, 0.6667, 0.6667, 0.8333, 0.6667, 0.8333, 0.8333, 0.6667, 0.8333, 0.0, 0.8333, 0.1667, 0.8333, 0.1667, 0.9854, 0.0, 1.0, 0.1667, 0.8333, 0.3333, 0.8333, 0.3333, 0.9708, 0.1667, 0.9854, 0.0, 0.5, 0.1667, 0.5, 0.1667, 0.6667, 0.0, 0.6667, 0.1667, 0.5, 0.3333, 0.5, 0.3333, 0.6667, 0.1667, 0.6667, 0.0, 0.3333, 0.1667, 0.3333, 0.1667, 0.5, 0.0, 0.5, 0.1667, 0.3333, 0.3333, 0.3333, 0.3333, 0.5, 0.1667, 0.5, 0.0, 0.1667, 0.1667, 0.1667, 0.1667, 0.3333, 0.0, 0.3333, 0.1667, 0.1667, 0.3333, 0.1667, 0.3333, 0.3333, 0.1667, 0.3333, 0.0, 0.0, 0.1667, 0.0, 0.1667, 0.1667, 0.0, 0.1667, 0.1667, 0.0, 0.3333, 0.0, 0.3333, 0.1667, 0.1667, 0.1667, 0.0, 0.6667, 0.1667, 0.6667, 0.1667, 0.8333, 0.0, 0.8333, 0.1667, 0.6667, 0.3333, 0.6667, 0.3333, 0.8333, 0.1667, 0.8333])
me_plane_003.use_remesh_fix_poles = True
me_plane_003.use_remesh_preserve_attributes = False
me_plane_003.update()
me_plane_004 = bpy.data.meshes.new('Plane.004')
me_plane_004.from_pydata([(-0.3456, -0.8906, 5.122e-07), (0.3456, -0.8906, 5.122e-07), (-0.1691, 0.8906, 7.892e-07), (0.1691, 0.8906, 7.892e-07), (-0.835, 0.3333, 1.574e-07), (-0.8929, -0.3333, 1.021e-07), (0.8929, -0.3333, 1.021e-07), (0.835, 0.3333, 1.574e-07), (-0.6639, -0.6528, 3.064e-07), (0.0, -0.9801, -0.04045), (0.5046, 0.6528, 4.721e-07), (0.0, 0.9644, -0.04045), (-0.5046, 0.6528, 4.721e-07), (-0.966, 0.0, 3.243e-08), (0.6639, -0.6528, 3.064e-07), (0.966, 0.0, 3.243e-08), (0.0, -0.3412, -0.04045), (-9.313e-10, 0.3255, -0.04045), (1.863e-09, 0.6542, -0.04045), (9.313e-10, -0.6699, -0.04045), (0.0, -0.007829, -0.04045), (4.9e-10, 0.8828, -0.04045), (0.1152, -0.9502, -0.02697), (0.2304, -0.9204, -0.01348), (0.5953, -0.3359, -0.01348), (0.2976, -0.3386, -0.02697), (0.5567, 0.3307, -0.01348), (0.2783, 0.3281, -0.02697), (0.3364, 0.6533, -0.01348), (0.1682, 0.6537, -0.02697), (0.4426, -0.6585, -0.01348), (0.2213, -0.6642, -0.02697), (0.644, -0.00261, -0.01348), (0.322, -0.005219, -0.02697), (0.1128, 0.888, -0.01348), (0.05638, 0.8854, -0.02697), (-0.2304, -0.9204, -0.01348), (-0.1152, -0.9502, -0.02697), (-0.2976, -0.3386, -0.02697), (-0.5953, -0.3359, -0.01348), (-0.2783, 0.3281, -0.02697), (-0.5567, 0.3307, -0.01348), (-0.3364, 0.6533, -0.01348), (-0.1682, 0.6537, -0.02697), (-0.4426, -0.6585, -0.01348), (-0.2213, -0.6642, -0.02697), (-0.644, -0.00261, -0.01348), (-0.322, -0.005219, -0.02697), (-0.05638, 0.8854, -0.02697), (-0.1128, 0.888, -0.01348)], [], [(40, 17, 18, 43), (26, 7, 10, 28), (21, 35, 34, 3, 11), (2, 49, 48, 21, 11), (37, 9, 19, 45), (23, 1, 14, 30), (30, 14, 6, 24), (45, 19, 16, 38), (38, 16, 20, 47), (24, 6, 15, 32), (32, 15, 7, 26), (47, 20, 17, 40), (28, 10, 3, 34), (43, 18, 21, 48), (18, 29, 35, 21), (29, 28, 34, 35), (20, 33, 27, 17), (33, 32, 26, 27), (16, 25, 33, 20), (25, 24, 32, 33), (19, 31, 25, 16), (31, 30, 24, 25), (9, 22, 31, 19), (22, 23, 30, 31), (17, 27, 29, 18), (27, 26, 28, 29), (12, 42, 49, 2), (42, 43, 48, 49), (13, 46, 41, 4), (46, 47, 40, 41), (5, 39, 46, 13), (39, 38, 47, 46), (8, 44, 39, 5), (44, 45, 38, 39), (0, 36, 44, 8), (36, 37, 45, 44), (4, 41, 42, 12), (41, 40, 43, 42)])
_uv = me_plane_004.uv_layers.new(name='UVMap')
_uv.uv.foreach_set('vector', [0.3333, 0.6667, 0.5, 0.6667, 0.5, 0.8333, 0.3333, 0.8333, 0.8333, 0.6667, 1.0, 0.6667, 1.0, 0.8333, 0.8333, 0.8333, 0.5, 0.9562, 0.6667, 0.9708, 0.8333, 0.9854, 1.0, 1.0, 0.5, 1.0, 0.0, 1.0, 0.1667, 0.9854, 0.3333, 0.9708, 0.5, 0.9562, 0.5, 1.0, 0.3333, 0.0, 0.5, 0.0, 0.5, 0.1667, 0.3333, 0.1667, 0.8333, 0.0, 1.0, 0.0, 1.0, 0.1667, 0.8333, 0.1667, 0.8333, 0.1667, 1.0, 0.1667, 1.0, 0.3333, 0.8333, 0.3333, 0.3333, 0.1667, 0.5, 0.1667, 0.5, 0.3333, 0.3333, 0.3333, 0.3333, 0.3333, 0.5, 0.3333, 0.5, 0.5, 0.3333, 0.5, 0.8333, 0.3333, 1.0, 0.3333, 1.0, 0.5, 0.8333, 0.5, 0.8333, 0.5, 1.0, 0.5, 1.0, 0.6667, 0.8333, 0.6667, 0.3333, 0.5, 0.5, 0.5, 0.5, 0.6667, 0.3333, 0.6667, 0.8333, 0.8333, 1.0, 0.8333, 1.0, 1.0, 0.8333, 0.9854, 0.3333, 0.8333, 0.5, 0.8333, 0.5, 0.9562, 0.3333, 0.9708, 0.5, 0.8333, 0.6667, 0.8333, 0.6667, 0.9708, 0.5, 0.9562, 0.6667, 0.8333, 0.8333, 0.8333, 0.8333, 0.9854, 0.6667, 0.9708, 0.5, 0.5, 0.6667, 0.5, 0.6667, 0.6667, 0.5, 0.6667, 0.6667, 0.5, 0.8333, 0.5, 0.8333, 0.6667, 0.6667, 0.6667, 0.5, 0.3333, 0.6667, 0.3333, 0.6667, 0.5, 0.5, 0.5, 0.6667, 0.3333, 0.8333, 0.3333, 0.8333, 0.5, 0.6667, 0.5, 0.5, 0.1667, 0.6667, 0.1667, 0.6667, 0.3333, 0.5, 0.3333, 0.6667, 0.1667, 0.8333, 0.1667, 0.8333, 0.3333, 0.6667, 0.3333, 0.5, 0.0, 0.6667, 0.0, 0.6667, 0.1667, 0.5, 0.1667, 0.6667, 0.0, 0.8333, 0.0, 0.8333, 0.1667, 0.6667, 0.1667, 0.5, 0.6667, 0.6667, 0.6667, 0.6667, 0.8333, 0.5, 0.8333, 0.6667, 0.6667, 0.8333, 0.6667, 0.8333, 0.8333, 0.6667, 0.8333, 0.0, 0.8333, 0.1667, 0.8333, 0.1667, 0.9854, 0.0, 1.0, 0.1667, 0.8333, 0.3333, 0.8333, 0.3333, 0.9708, 0.1667, 0.9854, 0.0, 0.5, 0.1667, 0.5, 0.1667, 0.6667, 0.0, 0.6667, 0.1667, 0.5, 0.3333, 0.5, 0.3333, 0.6667, 0.1667, 0.6667, 0.0, 0.3333, 0.1667, 0.3333, 0.1667, 0.5, 0.0, 0.5, 0.1667, 0.3333, 0.3333, 0.3333, 0.3333, 0.5, 0.1667, 0.5, 0.0, 0.1667, 0.1667, 0.1667, 0.1667, 0.3333, 0.0, 0.3333, 0.1667, 0.1667, 0.3333, 0.1667, 0.3333, 0.3333, 0.1667, 0.3333, 0.0, 0.0, 0.1667, 0.0, 0.1667, 0.1667, 0.0, 0.1667, 0.1667, 0.0, 0.3333, 0.0, 0.3333, 0.1667, 0.1667, 0.1667, 0.0, 0.6667, 0.1667, 0.6667, 0.1667, 0.8333, 0.0, 0.8333, 0.1667, 0.6667, 0.3333, 0.6667, 0.3333, 0.8333, 0.1667, 0.8333])
me_plane_004.use_remesh_fix_poles = True
me_plane_004.use_remesh_preserve_attributes = False
me_plane_004.update()
me_plane_005 = bpy.data.meshes.new('Plane.005')
me_plane_005.from_pydata([(-0.3456, -0.8906, 5.122e-07), (0.3456, -0.8906, 5.122e-07), (-0.1691, 0.8906, 7.892e-07), (0.1691, 0.8906, 7.892e-07), (-0.835, 0.3333, 1.574e-07), (-0.8929, -0.3333, 1.021e-07), (0.8929, -0.3333, 1.021e-07), (0.835, 0.3333, 1.574e-07), (-0.6639, -0.6528, 3.064e-07), (0.0, -0.9801, -0.04045), (0.5046, 0.6528, 4.721e-07), (0.0, 0.9644, -0.04045), (-0.5046, 0.6528, 4.721e-07), (-0.966, 0.0, 3.243e-08), (0.6639, -0.6528, 3.064e-07), (0.966, 0.0, 3.243e-08), (0.0, -0.3412, -0.04045), (-9.313e-10, 0.3255, -0.04045), (1.863e-09, 0.6542, -0.04045), (9.313e-10, -0.6699, -0.04045), (0.0, -0.007829, -0.04045), (4.9e-10, 0.8828, -0.04045), (0.1152, -0.9502, -0.02697), (0.2304, -0.9204, -0.01348), (0.5953, -0.3359, -0.01348), (0.2976, -0.3386, -0.02697), (0.5567, 0.3307, -0.01348), (0.2783, 0.3281, -0.02697), (0.3364, 0.6533, -0.01348), (0.1682, 0.6537, -0.02697), (0.4426, -0.6585, -0.01348), (0.2213, -0.6642, -0.02697), (0.644, -0.00261, -0.01348), (0.322, -0.005219, -0.02697), (0.1128, 0.888, -0.01348), (0.05638, 0.8854, -0.02697), (-0.2304, -0.9204, -0.01348), (-0.1152, -0.9502, -0.02697), (-0.2976, -0.3386, -0.02697), (-0.5953, -0.3359, -0.01348), (-0.2783, 0.3281, -0.02697), (-0.5567, 0.3307, -0.01348), (-0.3364, 0.6533, -0.01348), (-0.1682, 0.6537, -0.02697), (-0.4426, -0.6585, -0.01348), (-0.2213, -0.6642, -0.02697), (-0.644, -0.00261, -0.01348), (-0.322, -0.005219, -0.02697), (-0.05638, 0.8854, -0.02697), (-0.1128, 0.888, -0.01348)], [], [(40, 17, 18, 43), (26, 7, 10, 28), (21, 35, 34, 3, 11), (2, 49, 48, 21, 11), (37, 9, 19, 45), (23, 1, 14, 30), (30, 14, 6, 24), (45, 19, 16, 38), (38, 16, 20, 47), (24, 6, 15, 32), (32, 15, 7, 26), (47, 20, 17, 40), (28, 10, 3, 34), (43, 18, 21, 48), (18, 29, 35, 21), (29, 28, 34, 35), (20, 33, 27, 17), (33, 32, 26, 27), (16, 25, 33, 20), (25, 24, 32, 33), (19, 31, 25, 16), (31, 30, 24, 25), (9, 22, 31, 19), (22, 23, 30, 31), (17, 27, 29, 18), (27, 26, 28, 29), (12, 42, 49, 2), (42, 43, 48, 49), (13, 46, 41, 4), (46, 47, 40, 41), (5, 39, 46, 13), (39, 38, 47, 46), (8, 44, 39, 5), (44, 45, 38, 39), (0, 36, 44, 8), (36, 37, 45, 44), (4, 41, 42, 12), (41, 40, 43, 42)])
_uv = me_plane_005.uv_layers.new(name='UVMap')
_uv.uv.foreach_set('vector', [0.3333, 0.6667, 0.5, 0.6667, 0.5, 0.8333, 0.3333, 0.8333, 0.8333, 0.6667, 1.0, 0.6667, 1.0, 0.8333, 0.8333, 0.8333, 0.5, 0.9562, 0.6667, 0.9708, 0.8333, 0.9854, 1.0, 1.0, 0.5, 1.0, 0.0, 1.0, 0.1667, 0.9854, 0.3333, 0.9708, 0.5, 0.9562, 0.5, 1.0, 0.3333, 0.0, 0.5, 0.0, 0.5, 0.1667, 0.3333, 0.1667, 0.8333, 0.0, 1.0, 0.0, 1.0, 0.1667, 0.8333, 0.1667, 0.8333, 0.1667, 1.0, 0.1667, 1.0, 0.3333, 0.8333, 0.3333, 0.3333, 0.1667, 0.5, 0.1667, 0.5, 0.3333, 0.3333, 0.3333, 0.3333, 0.3333, 0.5, 0.3333, 0.5, 0.5, 0.3333, 0.5, 0.8333, 0.3333, 1.0, 0.3333, 1.0, 0.5, 0.8333, 0.5, 0.8333, 0.5, 1.0, 0.5, 1.0, 0.6667, 0.8333, 0.6667, 0.3333, 0.5, 0.5, 0.5, 0.5, 0.6667, 0.3333, 0.6667, 0.8333, 0.8333, 1.0, 0.8333, 1.0, 1.0, 0.8333, 0.9854, 0.3333, 0.8333, 0.5, 0.8333, 0.5, 0.9562, 0.3333, 0.9708, 0.5, 0.8333, 0.6667, 0.8333, 0.6667, 0.9708, 0.5, 0.9562, 0.6667, 0.8333, 0.8333, 0.8333, 0.8333, 0.9854, 0.6667, 0.9708, 0.5, 0.5, 0.6667, 0.5, 0.6667, 0.6667, 0.5, 0.6667, 0.6667, 0.5, 0.8333, 0.5, 0.8333, 0.6667, 0.6667, 0.6667, 0.5, 0.3333, 0.6667, 0.3333, 0.6667, 0.5, 0.5, 0.5, 0.6667, 0.3333, 0.8333, 0.3333, 0.8333, 0.5, 0.6667, 0.5, 0.5, 0.1667, 0.6667, 0.1667, 0.6667, 0.3333, 0.5, 0.3333, 0.6667, 0.1667, 0.8333, 0.1667, 0.8333, 0.3333, 0.6667, 0.3333, 0.5, 0.0, 0.6667, 0.0, 0.6667, 0.1667, 0.5, 0.1667, 0.6667, 0.0, 0.8333, 0.0, 0.8333, 0.1667, 0.6667, 0.1667, 0.5, 0.6667, 0.6667, 0.6667, 0.6667, 0.8333, 0.5, 0.8333, 0.6667, 0.6667, 0.8333, 0.6667, 0.8333, 0.8333, 0.6667, 0.8333, 0.0, 0.8333, 0.1667, 0.8333, 0.1667, 0.9854, 0.0, 1.0, 0.1667, 0.8333, 0.3333, 0.8333, 0.3333, 0.9708, 0.1667, 0.9854, 0.0, 0.5, 0.1667, 0.5, 0.1667, 0.6667, 0.0, 0.6667, 0.1667, 0.5, 0.3333, 0.5, 0.3333, 0.6667, 0.1667, 0.6667, 0.0, 0.3333, 0.1667, 0.3333, 0.1667, 0.5, 0.0, 0.5, 0.1667, 0.3333, 0.3333, 0.3333, 0.3333, 0.5, 0.1667, 0.5, 0.0, 0.1667, 0.1667, 0.1667, 0.1667, 0.3333, 0.0, 0.3333, 0.1667, 0.1667, 0.3333, 0.1667, 0.3333, 0.3333, 0.1667, 0.3333, 0.0, 0.0, 0.1667, 0.0, 0.1667, 0.1667, 0.0, 0.1667, 0.1667, 0.0, 0.3333, 0.0, 0.3333, 0.1667, 0.1667, 0.1667, 0.0, 0.6667, 0.1667, 0.6667, 0.1667, 0.8333, 0.0, 0.8333, 0.1667, 0.6667, 0.3333, 0.6667, 0.3333, 0.8333, 0.1667, 0.8333])
me_plane_005.use_remesh_fix_poles = True
me_plane_005.use_remesh_preserve_attributes = False
me_plane_005.update()
me_plane_006 = bpy.data.meshes.new('Plane.006')
me_plane_006.from_pydata([(-0.3456, -0.8906, 5.122e-07), (0.3456, -0.8906, 5.122e-07), (-0.1691, 0.8906, 7.892e-07), (0.1691, 0.8906, 7.892e-07), (-0.835, 0.3333, 1.574e-07), (-0.8929, -0.3333, 1.021e-07), (0.8929, -0.3333, 1.021e-07), (0.835, 0.3333, 1.574e-07), (-0.6639, -0.6528, 3.064e-07), (0.0, -0.9801, -0.04045), (0.5046, 0.6528, 4.721e-07), (0.0, 0.9644, -0.04045), (-0.5046, 0.6528, 4.721e-07), (-0.966, 0.0, 3.243e-08), (0.6639, -0.6528, 3.064e-07), (0.966, 0.0, 3.243e-08), (0.0, -0.3412, -0.04045), (-9.313e-10, 0.3255, -0.04045), (1.863e-09, 0.6542, -0.04045), (9.313e-10, -0.6699, -0.04045), (0.0, -0.007829, -0.04045), (4.9e-10, 0.8828, -0.04045), (0.1152, -0.9502, -0.02697), (0.2304, -0.9204, -0.01348), (0.5953, -0.3359, -0.01348), (0.2976, -0.3386, -0.02697), (0.5567, 0.3307, -0.01348), (0.2783, 0.3281, -0.02697), (0.3364, 0.6533, -0.01348), (0.1682, 0.6537, -0.02697), (0.4426, -0.6585, -0.01348), (0.2213, -0.6642, -0.02697), (0.644, -0.00261, -0.01348), (0.322, -0.005219, -0.02697), (0.1128, 0.888, -0.01348), (0.05638, 0.8854, -0.02697), (-0.2304, -0.9204, -0.01348), (-0.1152, -0.9502, -0.02697), (-0.2976, -0.3386, -0.02697), (-0.5953, -0.3359, -0.01348), (-0.2783, 0.3281, -0.02697), (-0.5567, 0.3307, -0.01348), (-0.3364, 0.6533, -0.01348), (-0.1682, 0.6537, -0.02697), (-0.4426, -0.6585, -0.01348), (-0.2213, -0.6642, -0.02697), (-0.644, -0.00261, -0.01348), (-0.322, -0.005219, -0.02697), (-0.05638, 0.8854, -0.02697), (-0.1128, 0.888, -0.01348)], [], [(40, 17, 18, 43), (26, 7, 10, 28), (21, 35, 34, 3, 11), (2, 49, 48, 21, 11), (37, 9, 19, 45), (23, 1, 14, 30), (30, 14, 6, 24), (45, 19, 16, 38), (38, 16, 20, 47), (24, 6, 15, 32), (32, 15, 7, 26), (47, 20, 17, 40), (28, 10, 3, 34), (43, 18, 21, 48), (18, 29, 35, 21), (29, 28, 34, 35), (20, 33, 27, 17), (33, 32, 26, 27), (16, 25, 33, 20), (25, 24, 32, 33), (19, 31, 25, 16), (31, 30, 24, 25), (9, 22, 31, 19), (22, 23, 30, 31), (17, 27, 29, 18), (27, 26, 28, 29), (12, 42, 49, 2), (42, 43, 48, 49), (13, 46, 41, 4), (46, 47, 40, 41), (5, 39, 46, 13), (39, 38, 47, 46), (8, 44, 39, 5), (44, 45, 38, 39), (0, 36, 44, 8), (36, 37, 45, 44), (4, 41, 42, 12), (41, 40, 43, 42)])
_uv = me_plane_006.uv_layers.new(name='UVMap')
_uv.uv.foreach_set('vector', [0.3333, 0.6667, 0.5, 0.6667, 0.5, 0.8333, 0.3333, 0.8333, 0.8333, 0.6667, 1.0, 0.6667, 1.0, 0.8333, 0.8333, 0.8333, 0.5, 0.9562, 0.6667, 0.9708, 0.8333, 0.9854, 1.0, 1.0, 0.5, 1.0, 0.0, 1.0, 0.1667, 0.9854, 0.3333, 0.9708, 0.5, 0.9562, 0.5, 1.0, 0.3333, 0.0, 0.5, 0.0, 0.5, 0.1667, 0.3333, 0.1667, 0.8333, 0.0, 1.0, 0.0, 1.0, 0.1667, 0.8333, 0.1667, 0.8333, 0.1667, 1.0, 0.1667, 1.0, 0.3333, 0.8333, 0.3333, 0.3333, 0.1667, 0.5, 0.1667, 0.5, 0.3333, 0.3333, 0.3333, 0.3333, 0.3333, 0.5, 0.3333, 0.5, 0.5, 0.3333, 0.5, 0.8333, 0.3333, 1.0, 0.3333, 1.0, 0.5, 0.8333, 0.5, 0.8333, 0.5, 1.0, 0.5, 1.0, 0.6667, 0.8333, 0.6667, 0.3333, 0.5, 0.5, 0.5, 0.5, 0.6667, 0.3333, 0.6667, 0.8333, 0.8333, 1.0, 0.8333, 1.0, 1.0, 0.8333, 0.9854, 0.3333, 0.8333, 0.5, 0.8333, 0.5, 0.9562, 0.3333, 0.9708, 0.5, 0.8333, 0.6667, 0.8333, 0.6667, 0.9708, 0.5, 0.9562, 0.6667, 0.8333, 0.8333, 0.8333, 0.8333, 0.9854, 0.6667, 0.9708, 0.5, 0.5, 0.6667, 0.5, 0.6667, 0.6667, 0.5, 0.6667, 0.6667, 0.5, 0.8333, 0.5, 0.8333, 0.6667, 0.6667, 0.6667, 0.5, 0.3333, 0.6667, 0.3333, 0.6667, 0.5, 0.5, 0.5, 0.6667, 0.3333, 0.8333, 0.3333, 0.8333, 0.5, 0.6667, 0.5, 0.5, 0.1667, 0.6667, 0.1667, 0.6667, 0.3333, 0.5, 0.3333, 0.6667, 0.1667, 0.8333, 0.1667, 0.8333, 0.3333, 0.6667, 0.3333, 0.5, 0.0, 0.6667, 0.0, 0.6667, 0.1667, 0.5, 0.1667, 0.6667, 0.0, 0.8333, 0.0, 0.8333, 0.1667, 0.6667, 0.1667, 0.5, 0.6667, 0.6667, 0.6667, 0.6667, 0.8333, 0.5, 0.8333, 0.6667, 0.6667, 0.8333, 0.6667, 0.8333, 0.8333, 0.6667, 0.8333, 0.0, 0.8333, 0.1667, 0.8333, 0.1667, 0.9854, 0.0, 1.0, 0.1667, 0.8333, 0.3333, 0.8333, 0.3333, 0.9708, 0.1667, 0.9854, 0.0, 0.5, 0.1667, 0.5, 0.1667, 0.6667, 0.0, 0.6667, 0.1667, 0.5, 0.3333, 0.5, 0.3333, 0.6667, 0.1667, 0.6667, 0.0, 0.3333, 0.1667, 0.3333, 0.1667, 0.5, 0.0, 0.5, 0.1667, 0.3333, 0.3333, 0.3333, 0.3333, 0.5, 0.1667, 0.5, 0.0, 0.1667, 0.1667, 0.1667, 0.1667, 0.3333, 0.0, 0.3333, 0.1667, 0.1667, 0.3333, 0.1667, 0.3333, 0.3333, 0.1667, 0.3333, 0.0, 0.0, 0.1667, 0.0, 0.1667, 0.1667, 0.0, 0.1667, 0.1667, 0.0, 0.3333, 0.0, 0.3333, 0.1667, 0.1667, 0.1667, 0.0, 0.6667, 0.1667, 0.6667, 0.1667, 0.8333, 0.0, 0.8333, 0.1667, 0.6667, 0.3333, 0.6667, 0.3333, 0.8333, 0.1667, 0.8333])
me_plane_006.use_remesh_fix_poles = True
me_plane_006.use_remesh_preserve_attributes = False
me_plane_006.update()

# ---- objects
ob_light = bpy.data.objects.new('Light', light_light)
ob_camera = bpy.data.objects.new('Camera', cam_camera)
ob_cylinder = bpy.data.objects.new('Cylinder', me_cylinder)
ob_dirt = bpy.data.objects.new('Dirt', me_cylinder_001)
ob_cylinder_001 = bpy.data.objects.new('Cylinder.001', me_cylinder_002)
ob_leaf_001 = bpy.data.objects.new('Leaf.001', me_plane)
ob_leaf_002 = bpy.data.objects.new('Leaf.002', me_plane_001)
ob_leaf_003 = bpy.data.objects.new('Leaf.003', me_plane_002)
ob_leaf_004 = bpy.data.objects.new('Leaf.004', me_plane_003)
ob_leaf_005 = bpy.data.objects.new('Leaf.005', me_plane_004)
ob_leaf_006 = bpy.data.objects.new('Leaf.006', me_plane_005)
ob_leaf_007 = bpy.data.objects.new('Leaf.007', me_plane_006)

# ---- transforms, parenting, visibility, modifiers, constraints
ob_light.location = (4.076, 1.005, 5.904)
ob_light.rotation_euler = (0.6503, 0.05522, 1.866)
ob_light.lock_rotations_4d = False
ob_light.empty_display_type = 'ARROWS'
ob_light.color = (0.0, 0.0, 0.0, 0.0)
ob_light.lineart.crease_threshold = 0.0
ob_camera.location = (7.359, -6.926, 4.958)
ob_camera.rotation_euler = (1.109, 0.0, 0.8149)
ob_camera.lock_rotations_4d = False
ob_camera.empty_display_type = 'ARROWS'
ob_camera.color = (0.0, 0.0, 0.0, 0.0)
ob_camera.display_type = 'WIRE'
ob_camera.lineart.crease_threshold = 0.0
ob_cylinder.location = (0.0, 0.0, 0.0)
_m = ob_cylinder.modifiers.new('Solidify', 'SOLIDIFY')
_m.thickness = 0.1
_m.offset = 0.0
ob_dirt.location = (0.0, 0.0, 0.0)
ob_cylinder_001.location = (0.0, 0.0, 0.7032)
ob_cylinder_001.scale = (0.06238, 0.06238, 0.06238)
ob_leaf_001.location = (-1.9e-16, 0.8161, 1.673)
ob_leaf_001.rotation_euler = (0.3228, -0.0, 0.0)
ob_leaf_001.scale = (0.3818, 0.6598, 0.3818)
_m = ob_leaf_001.modifiers.new('Solidify', 'SOLIDIFY')
_m.thickness = 0.1
_m.offset = 0.0
ob_leaf_002.location = (0.1904, 0.7181, 2.681)
ob_leaf_002.rotation_euler = (0.3228, -0.0, -0.3185)
ob_leaf_002.scale = (0.3818, 0.6598, 0.3818)
_m = ob_leaf_002.modifiers.new('Solidify', 'SOLIDIFY')
_m.thickness = 0.1
_m.offset = 0.0
ob_leaf_003.location = (0.403, 0.5833, 3.539)
ob_leaf_003.rotation_euler = (0.3228, -0.0, -0.7361)
ob_leaf_003.scale = (0.3818, 0.6598, 0.3818)
_m = ob_leaf_003.modifiers.new('Solidify', 'SOLIDIFY')
_m.thickness = 0.1
_m.offset = 0.0
ob_leaf_004.location = (-0.3573, -0.325, 2.198)
ob_leaf_004.rotation_euler = (0.2739, 0.1729, 8.875)
ob_leaf_004.scale = (0.3818, 0.6598, 0.3818)
_m = ob_leaf_004.modifiers.new('Solidify', 'SOLIDIFY')
_m.thickness = 0.1
_m.offset = 0.0
ob_leaf_005.location = (0.2559, -0.4609, 2.983)
ob_leaf_005.rotation_euler = (0.3228, -0.0, 3.778)
ob_leaf_005.scale = (0.3818, 0.6598, 0.3818)
_m = ob_leaf_005.modifiers.new('Solidify', 'SOLIDIFY')
_m.thickness = 0.1
_m.offset = 0.0
ob_leaf_006.location = (-0.02733, -0.4823, 4.305)
ob_leaf_006.rotation_euler = (0.5829, 0.02078, 3.064)
ob_leaf_006.scale = (0.3818, 0.6598, 0.3818)
_m = ob_leaf_006.modifiers.new('Solidify', 'SOLIDIFY')
_m.thickness = 0.1
_m.offset = 0.0
ob_leaf_007.location = (-0.02733, 0.5567, 4.257)
ob_leaf_007.rotation_euler = (0.5829, 0.02078, 6.205)
ob_leaf_007.scale = (0.3818, 0.6598, 0.3818)
_m = ob_leaf_007.modifiers.new('Solidify', 'SOLIDIFY')
_m.thickness = 0.1
_m.offset = 0.0

# ---- collection membership
col_collection.objects.link(ob_light)
col_collection.objects.link(ob_camera)
col_collection.objects.link(ob_cylinder)
col_collection.objects.link(ob_dirt)
col_collection.objects.link(ob_cylinder_001)
col_collection.objects.link(ob_leaf_001)
col_collection.objects.link(ob_leaf_002)
col_collection.objects.link(ob_leaf_003)
col_collection.objects.link(ob_leaf_004)
col_collection.objects.link(ob_leaf_005)
col_collection.objects.link(ob_leaf_006)
col_collection.objects.link(ob_leaf_007)

# ---- scene / render settings (as saved in the file)
scene.camera = ob_camera
scene.frame_start = 1; scene.frame_end = 250; scene.frame_set(46)
scene.render.engine = 'BLENDER_EEVEE_NEXT'
scene.cycles.sampling_pattern = 'TABULATED_SOBOL'
scene.cycles.use_light_tree = False
scene.view_settings.view_transform = 'Filmic'
bpy.context.view_layer.update()
